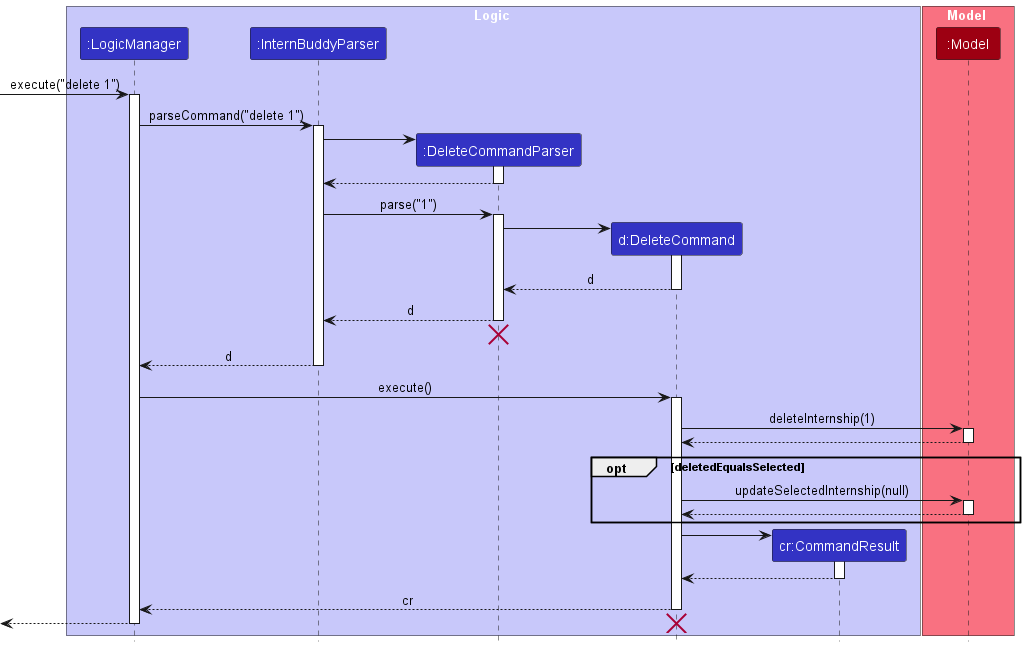

The diagram above was rendered by PlantUML. Its source (embedded in the PNG):
@startuml
!include style.puml

box Logic LOGIC_COLOR_T1
participant ":LogicManager" as LogicManager LOGIC_COLOR
participant ":InternBuddyParser" as InternBuddyParser LOGIC_COLOR
participant ":DeleteCommandParser" as DeleteCommandParser LOGIC_COLOR
participant "d:DeleteCommand" as DeleteCommand LOGIC_COLOR
participant "cr:CommandResult" as CommandResult LOGIC_COLOR
end box

box Model MODEL_COLOR_T1
participant ":Model" as Model MODEL_COLOR
end box

[-> LogicManager : execute("delete 1")
activate LogicManager

LogicManager -> InternBuddyParser : parseCommand("delete 1")
activate InternBuddyParser

create DeleteCommandParser
InternBuddyParser -> DeleteCommandParser
activate DeleteCommandParser

DeleteCommandParser --> InternBuddyParser
deactivate DeleteCommandParser

InternBuddyParser -> DeleteCommandParser : parse("1")
activate DeleteCommandParser

create DeleteCommand
DeleteCommandParser -> DeleteCommand
activate DeleteCommand

DeleteCommand --> DeleteCommandParser : d
deactivate DeleteCommand

DeleteCommandParser --> InternBuddyParser : d
deactivate DeleteCommandParser
'Hidden arrow to position the destroy marker below the end of the activation bar.
DeleteCommandParser -[hidden]-> InternBuddyParser
destroy DeleteCommandParser

InternBuddyParser --> LogicManager : d
deactivate InternBuddyParser

LogicManager -> DeleteCommand : execute()
activate DeleteCommand

DeleteCommand -> Model : deleteInternship(1)
activate Model

Model --> DeleteCommand
deactivate Model

opt deletedEqualsSelected
    DeleteCommand -> Model : updateSelectedInternship(null)
    activate Model

    Model --> DeleteCommand
    deactivate Model
end

create CommandResult
DeleteCommand -> CommandResult
activate CommandResult

CommandResult --> DeleteCommand
deactivate CommandResult

DeleteCommand --> LogicManager : cr
deactivate DeleteCommand


[<--LogicManager
destroy DeleteCommand
deactivate LogicManager
@enduml